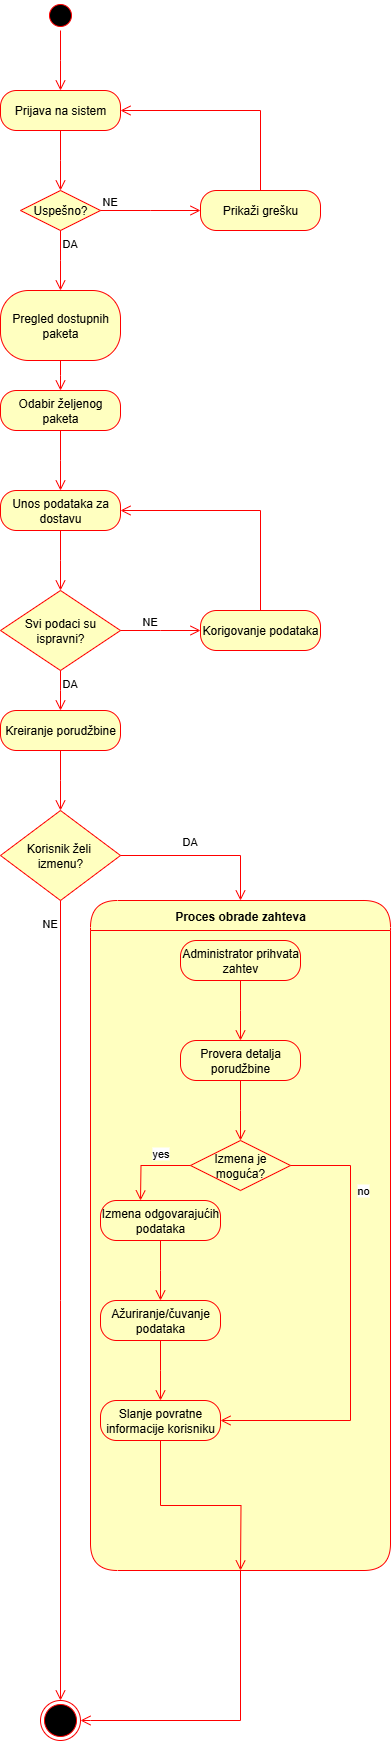

The diagram above was exported from draw.io. Its source (the exported page's mxGraphModel, read from the mxfile embedded in the PNG):
<mxGraphModel dx="1483" dy="1056" grid="1" gridSize="10" guides="1" tooltips="1" connect="1" arrows="1" fold="1" page="1" pageScale="1" pageWidth="827" pageHeight="1169" math="0" shadow="0">
  <root>
    <mxCell id="0" />
    <mxCell id="1" parent="0" />
    <mxCell id="3htCd6F4rnlMjq0S3QB5-1" value="" style="ellipse;html=1;shape=startState;fillColor=#000000;strokeColor=#ff0000;" parent="1" vertex="1">
      <mxGeometry x="285" y="30" width="30" height="30" as="geometry" />
    </mxCell>
    <mxCell id="3htCd6F4rnlMjq0S3QB5-2" value="" style="edgeStyle=orthogonalEdgeStyle;html=1;verticalAlign=bottom;endArrow=open;endSize=8;strokeColor=#ff0000;rounded=0;" parent="1" source="3htCd6F4rnlMjq0S3QB5-1" edge="1">
      <mxGeometry relative="1" as="geometry">
        <mxPoint x="300" y="120" as="targetPoint" />
      </mxGeometry>
    </mxCell>
    <mxCell id="3htCd6F4rnlMjq0S3QB5-3" value="Prijava na sistem" style="rounded=1;whiteSpace=wrap;html=1;arcSize=40;fontColor=#000000;fillColor=#ffffc0;strokeColor=#ff0000;" parent="1" vertex="1">
      <mxGeometry x="240" y="120" width="120" height="40" as="geometry" />
    </mxCell>
    <mxCell id="3htCd6F4rnlMjq0S3QB5-4" value="" style="edgeStyle=orthogonalEdgeStyle;html=1;verticalAlign=bottom;endArrow=open;endSize=8;strokeColor=#ff0000;rounded=0;" parent="1" source="3htCd6F4rnlMjq0S3QB5-3" edge="1">
      <mxGeometry relative="1" as="geometry">
        <mxPoint x="300" y="220" as="targetPoint" />
      </mxGeometry>
    </mxCell>
    <mxCell id="3htCd6F4rnlMjq0S3QB5-5" value="Uspešno?" style="rhombus;whiteSpace=wrap;html=1;fontColor=#000000;fillColor=#ffffc0;strokeColor=#ff0000;" parent="1" vertex="1">
      <mxGeometry x="260" y="220" width="80" height="40" as="geometry" />
    </mxCell>
    <mxCell id="3htCd6F4rnlMjq0S3QB5-6" value="NE" style="edgeStyle=orthogonalEdgeStyle;html=1;align=left;verticalAlign=bottom;endArrow=open;endSize=8;strokeColor=#ff0000;rounded=0;" parent="1" source="3htCd6F4rnlMjq0S3QB5-5" edge="1">
      <mxGeometry x="-1" relative="1" as="geometry">
        <mxPoint x="440" y="240" as="targetPoint" />
      </mxGeometry>
    </mxCell>
    <mxCell id="3htCd6F4rnlMjq0S3QB5-7" value="DA" style="edgeStyle=orthogonalEdgeStyle;html=1;align=left;verticalAlign=top;endArrow=open;endSize=8;strokeColor=#ff0000;rounded=0;" parent="1" source="3htCd6F4rnlMjq0S3QB5-5" edge="1">
      <mxGeometry x="-1" relative="1" as="geometry">
        <mxPoint x="300" y="320" as="targetPoint" />
      </mxGeometry>
    </mxCell>
    <mxCell id="3htCd6F4rnlMjq0S3QB5-8" value="Prikaži grešku" style="rounded=1;whiteSpace=wrap;html=1;arcSize=40;fontColor=#000000;fillColor=#ffffc0;strokeColor=#ff0000;" parent="1" vertex="1">
      <mxGeometry x="440" y="220" width="120" height="40" as="geometry" />
    </mxCell>
    <mxCell id="3htCd6F4rnlMjq0S3QB5-12" value="Pregled dostupnih paketa" style="rounded=1;whiteSpace=wrap;html=1;arcSize=40;fontColor=#000000;fillColor=#ffffc0;strokeColor=#ff0000;" parent="1" vertex="1">
      <mxGeometry x="240" y="320" width="120" height="70" as="geometry" />
    </mxCell>
    <mxCell id="3htCd6F4rnlMjq0S3QB5-13" value="" style="edgeStyle=orthogonalEdgeStyle;html=1;verticalAlign=bottom;endArrow=open;endSize=8;strokeColor=#ff0000;rounded=0;" parent="1" source="3htCd6F4rnlMjq0S3QB5-12" edge="1">
      <mxGeometry relative="1" as="geometry">
        <mxPoint x="300" y="420" as="targetPoint" />
      </mxGeometry>
    </mxCell>
    <mxCell id="3htCd6F4rnlMjq0S3QB5-14" value="Odabir željenog paketa" style="rounded=1;whiteSpace=wrap;html=1;arcSize=40;fontColor=#000000;fillColor=#ffffc0;strokeColor=#ff0000;" parent="1" vertex="1">
      <mxGeometry x="240" y="420" width="120" height="40" as="geometry" />
    </mxCell>
    <mxCell id="3htCd6F4rnlMjq0S3QB5-15" value="" style="edgeStyle=orthogonalEdgeStyle;html=1;verticalAlign=bottom;endArrow=open;endSize=8;strokeColor=#ff0000;rounded=0;" parent="1" source="3htCd6F4rnlMjq0S3QB5-14" edge="1">
      <mxGeometry relative="1" as="geometry">
        <mxPoint x="300" y="520" as="targetPoint" />
      </mxGeometry>
    </mxCell>
    <mxCell id="3htCd6F4rnlMjq0S3QB5-16" value="Unos podataka za dostavu" style="rounded=1;whiteSpace=wrap;html=1;arcSize=40;fontColor=#000000;fillColor=#ffffc0;strokeColor=#ff0000;" parent="1" vertex="1">
      <mxGeometry x="240" y="520" width="120" height="40" as="geometry" />
    </mxCell>
    <mxCell id="3htCd6F4rnlMjq0S3QB5-17" value="" style="edgeStyle=orthogonalEdgeStyle;html=1;verticalAlign=bottom;endArrow=open;endSize=8;strokeColor=#ff0000;rounded=0;" parent="1" source="3htCd6F4rnlMjq0S3QB5-16" edge="1">
      <mxGeometry relative="1" as="geometry">
        <mxPoint x="300" y="620" as="targetPoint" />
      </mxGeometry>
    </mxCell>
    <mxCell id="3htCd6F4rnlMjq0S3QB5-18" value="Svi podaci su ispravni?" style="rhombus;whiteSpace=wrap;html=1;fontColor=#000000;fillColor=#ffffc0;strokeColor=#ff0000;" parent="1" vertex="1">
      <mxGeometry x="240" y="620" width="120" height="80" as="geometry" />
    </mxCell>
    <mxCell id="3htCd6F4rnlMjq0S3QB5-19" value="NE" style="edgeStyle=orthogonalEdgeStyle;html=1;align=left;verticalAlign=bottom;endArrow=open;endSize=8;strokeColor=#ff0000;rounded=0;" parent="1" source="3htCd6F4rnlMjq0S3QB5-18" edge="1">
      <mxGeometry x="-0.5031" relative="1" as="geometry">
        <mxPoint x="440" y="660" as="targetPoint" />
        <mxPoint as="offset" />
      </mxGeometry>
    </mxCell>
    <mxCell id="3htCd6F4rnlMjq0S3QB5-20" value="DA" style="edgeStyle=orthogonalEdgeStyle;html=1;align=left;verticalAlign=top;endArrow=open;endSize=8;strokeColor=#ff0000;rounded=0;" parent="1" source="3htCd6F4rnlMjq0S3QB5-18" edge="1">
      <mxGeometry x="-1" relative="1" as="geometry">
        <mxPoint x="300" y="740" as="targetPoint" />
      </mxGeometry>
    </mxCell>
    <mxCell id="3htCd6F4rnlMjq0S3QB5-21" value="Korigovanje podataka" style="rounded=1;whiteSpace=wrap;html=1;arcSize=40;fontColor=#000000;fillColor=#ffffc0;strokeColor=#ff0000;" parent="1" vertex="1">
      <mxGeometry x="440" y="640" width="120" height="40" as="geometry" />
    </mxCell>
    <mxCell id="3htCd6F4rnlMjq0S3QB5-22" value="" style="edgeStyle=orthogonalEdgeStyle;html=1;verticalAlign=bottom;endArrow=open;endSize=8;strokeColor=#ff0000;rounded=0;entryX=1;entryY=0.5;entryDx=0;entryDy=0;" parent="1" source="3htCd6F4rnlMjq0S3QB5-21" target="3htCd6F4rnlMjq0S3QB5-16" edge="1">
      <mxGeometry relative="1" as="geometry">
        <mxPoint x="500" y="740" as="targetPoint" />
        <Array as="points">
          <mxPoint x="500" y="540" />
        </Array>
      </mxGeometry>
    </mxCell>
    <mxCell id="3htCd6F4rnlMjq0S3QB5-23" value="" style="edgeStyle=orthogonalEdgeStyle;html=1;verticalAlign=bottom;endArrow=open;endSize=8;strokeColor=#ff0000;rounded=0;entryX=1;entryY=0.5;entryDx=0;entryDy=0;exitX=0.5;exitY=0;exitDx=0;exitDy=0;" parent="1" source="3htCd6F4rnlMjq0S3QB5-8" target="3htCd6F4rnlMjq0S3QB5-3" edge="1">
      <mxGeometry relative="1" as="geometry">
        <mxPoint x="360" y="130" as="targetPoint" />
        <mxPoint x="500" y="210" as="sourcePoint" />
        <Array as="points">
          <mxPoint x="500" y="140" />
        </Array>
      </mxGeometry>
    </mxCell>
    <mxCell id="3htCd6F4rnlMjq0S3QB5-24" value="Kreiranje porudžbine" style="rounded=1;whiteSpace=wrap;html=1;arcSize=40;fontColor=#000000;fillColor=#ffffc0;strokeColor=#ff0000;" parent="1" vertex="1">
      <mxGeometry x="240" y="740" width="120" height="40" as="geometry" />
    </mxCell>
    <mxCell id="3htCd6F4rnlMjq0S3QB5-25" value="" style="edgeStyle=orthogonalEdgeStyle;html=1;verticalAlign=bottom;endArrow=open;endSize=8;strokeColor=#ff0000;rounded=0;" parent="1" source="3htCd6F4rnlMjq0S3QB5-24" edge="1">
      <mxGeometry relative="1" as="geometry">
        <mxPoint x="300" y="840" as="targetPoint" />
      </mxGeometry>
    </mxCell>
    <mxCell id="3htCd6F4rnlMjq0S3QB5-26" value="Korisnik želi&amp;nbsp;&lt;div&gt;izmenu?&lt;/div&gt;" style="rhombus;whiteSpace=wrap;html=1;fontColor=#000000;fillColor=#ffffc0;strokeColor=#ff0000;" parent="1" vertex="1">
      <mxGeometry x="240" y="840" width="120" height="90" as="geometry" />
    </mxCell>
    <mxCell id="3htCd6F4rnlMjq0S3QB5-27" value="DA" style="edgeStyle=orthogonalEdgeStyle;html=1;align=left;verticalAlign=bottom;endArrow=open;endSize=8;strokeColor=#ff0000;rounded=0;entryX=0.5;entryY=0;entryDx=0;entryDy=0;" parent="1" source="3htCd6F4rnlMjq0S3QB5-26" target="3htCd6F4rnlMjq0S3QB5-29" edge="1">
      <mxGeometry x="-0.2727" y="5" relative="1" as="geometry">
        <mxPoint x="520" y="930" as="targetPoint" />
        <Array as="points">
          <mxPoint x="480" y="885" />
        </Array>
        <mxPoint as="offset" />
      </mxGeometry>
    </mxCell>
    <mxCell id="3htCd6F4rnlMjq0S3QB5-28" value="NE" style="edgeStyle=orthogonalEdgeStyle;html=1;align=left;verticalAlign=top;endArrow=open;endSize=8;strokeColor=#ff0000;rounded=0;" parent="1" source="3htCd6F4rnlMjq0S3QB5-26" edge="1">
      <mxGeometry x="-0.975" y="-20" relative="1" as="geometry">
        <mxPoint x="300" y="1730" as="targetPoint" />
        <mxPoint as="offset" />
      </mxGeometry>
    </mxCell>
    <mxCell id="3htCd6F4rnlMjq0S3QB5-29" value="Proces obrade zahteva" style="swimlane;fontStyle=1;align=center;verticalAlign=middle;childLayout=stackLayout;horizontal=1;startSize=30;horizontalStack=0;resizeParent=0;resizeLast=1;container=0;fontColor=#000000;collapsible=0;rounded=1;arcSize=30;strokeColor=#ff0000;fillColor=#ffffc0;swimlaneFillColor=#ffffc0;dropTarget=0;" parent="1" vertex="1">
      <mxGeometry x="330" y="930" width="300" height="670" as="geometry" />
    </mxCell>
    <mxCell id="3htCd6F4rnlMjq0S3QB5-31" value="" style="edgeStyle=orthogonalEdgeStyle;html=1;verticalAlign=bottom;endArrow=open;endSize=8;strokeColor=#ff0000;rounded=0;" parent="1" source="3htCd6F4rnlMjq0S3QB5-29" edge="1">
      <mxGeometry relative="1" as="geometry">
        <mxPoint x="320" y="1750" as="targetPoint" />
        <Array as="points">
          <mxPoint x="480" y="1750" />
          <mxPoint x="330" y="1750" />
        </Array>
      </mxGeometry>
    </mxCell>
    <mxCell id="3htCd6F4rnlMjq0S3QB5-32" value="Administrator prihvata zahtev" style="rounded=1;whiteSpace=wrap;html=1;arcSize=40;fontColor=#000000;fillColor=#ffffc0;strokeColor=#ff0000;" parent="1" vertex="1">
      <mxGeometry x="420" y="970" width="120" height="40" as="geometry" />
    </mxCell>
    <mxCell id="3htCd6F4rnlMjq0S3QB5-33" value="" style="edgeStyle=orthogonalEdgeStyle;html=1;verticalAlign=bottom;endArrow=open;endSize=8;strokeColor=#ff0000;rounded=0;" parent="1" source="3htCd6F4rnlMjq0S3QB5-32" edge="1">
      <mxGeometry relative="1" as="geometry">
        <mxPoint x="480" y="1070" as="targetPoint" />
      </mxGeometry>
    </mxCell>
    <mxCell id="3htCd6F4rnlMjq0S3QB5-34" value="Provera detalja porudžbine" style="rounded=1;whiteSpace=wrap;html=1;arcSize=40;fontColor=#000000;fillColor=#ffffc0;strokeColor=#ff0000;" parent="1" vertex="1">
      <mxGeometry x="420" y="1070" width="120" height="40" as="geometry" />
    </mxCell>
    <mxCell id="3htCd6F4rnlMjq0S3QB5-35" value="" style="edgeStyle=orthogonalEdgeStyle;html=1;verticalAlign=bottom;endArrow=open;endSize=8;strokeColor=#ff0000;rounded=0;" parent="1" source="3htCd6F4rnlMjq0S3QB5-34" edge="1">
      <mxGeometry relative="1" as="geometry">
        <mxPoint x="480" y="1170" as="targetPoint" />
      </mxGeometry>
    </mxCell>
    <mxCell id="3htCd6F4rnlMjq0S3QB5-36" value="Izmena je moguća?" style="rhombus;whiteSpace=wrap;html=1;fontColor=#000000;fillColor=#ffffc0;strokeColor=#ff0000;" parent="1" vertex="1">
      <mxGeometry x="430" y="1170" width="100" height="50" as="geometry" />
    </mxCell>
    <mxCell id="3htCd6F4rnlMjq0S3QB5-37" value="no" style="edgeStyle=orthogonalEdgeStyle;html=1;align=left;verticalAlign=bottom;endArrow=open;endSize=8;strokeColor=#ff0000;rounded=0;" parent="1" source="3htCd6F4rnlMjq0S3QB5-36" edge="1">
      <mxGeometry x="-0.5789" y="5" relative="1" as="geometry">
        <mxPoint x="460" y="1450" as="targetPoint" />
        <Array as="points">
          <mxPoint x="590" y="1195" />
        </Array>
        <mxPoint as="offset" />
      </mxGeometry>
    </mxCell>
    <mxCell id="3htCd6F4rnlMjq0S3QB5-38" value="yes" style="edgeStyle=orthogonalEdgeStyle;html=1;align=left;verticalAlign=top;endArrow=open;endSize=8;strokeColor=#ff0000;rounded=0;" parent="1" source="3htCd6F4rnlMjq0S3QB5-36" edge="1">
      <mxGeometry x="-0.0533" y="-25" relative="1" as="geometry">
        <mxPoint x="380" y="1230" as="targetPoint" />
        <mxPoint as="offset" />
      </mxGeometry>
    </mxCell>
    <mxCell id="3htCd6F4rnlMjq0S3QB5-39" value="Izmena odgovarajućih podataka" style="rounded=1;whiteSpace=wrap;html=1;arcSize=40;fontColor=#000000;fillColor=#ffffc0;strokeColor=#ff0000;" parent="1" vertex="1">
      <mxGeometry x="340" y="1230" width="120" height="40" as="geometry" />
    </mxCell>
    <mxCell id="3htCd6F4rnlMjq0S3QB5-40" value="" style="edgeStyle=orthogonalEdgeStyle;html=1;verticalAlign=bottom;endArrow=open;endSize=8;strokeColor=#ff0000;rounded=0;" parent="1" source="3htCd6F4rnlMjq0S3QB5-39" edge="1">
      <mxGeometry relative="1" as="geometry">
        <mxPoint x="400" y="1330" as="targetPoint" />
      </mxGeometry>
    </mxCell>
    <mxCell id="3htCd6F4rnlMjq0S3QB5-41" value="Ažuriranje/čuvanje podataka" style="rounded=1;whiteSpace=wrap;html=1;arcSize=40;fontColor=#000000;fillColor=#ffffc0;strokeColor=#ff0000;" parent="1" vertex="1">
      <mxGeometry x="340" y="1330" width="120" height="40" as="geometry" />
    </mxCell>
    <mxCell id="3htCd6F4rnlMjq0S3QB5-42" value="" style="edgeStyle=orthogonalEdgeStyle;html=1;verticalAlign=bottom;endArrow=open;endSize=8;strokeColor=#ff0000;rounded=0;" parent="1" source="3htCd6F4rnlMjq0S3QB5-41" edge="1">
      <mxGeometry relative="1" as="geometry">
        <mxPoint x="400" y="1430" as="targetPoint" />
      </mxGeometry>
    </mxCell>
    <mxCell id="3htCd6F4rnlMjq0S3QB5-43" value="Slanje povratne informacije korisniku" style="rounded=1;whiteSpace=wrap;html=1;arcSize=40;fontColor=#000000;fillColor=#ffffc0;strokeColor=#ff0000;" parent="1" vertex="1">
      <mxGeometry x="340" y="1430" width="120" height="40" as="geometry" />
    </mxCell>
    <mxCell id="3htCd6F4rnlMjq0S3QB5-44" value="" style="edgeStyle=orthogonalEdgeStyle;html=1;verticalAlign=bottom;endArrow=open;endSize=8;strokeColor=#ff0000;rounded=0;exitX=0.5;exitY=1;exitDx=0;exitDy=0;" parent="1" source="3htCd6F4rnlMjq0S3QB5-43" edge="1">
      <mxGeometry relative="1" as="geometry">
        <mxPoint x="480" y="1600" as="targetPoint" />
      </mxGeometry>
    </mxCell>
    <mxCell id="3htCd6F4rnlMjq0S3QB5-47" value="" style="ellipse;html=1;shape=endState;fillColor=#000000;strokeColor=#ff0000;" parent="1" vertex="1">
      <mxGeometry x="280" y="1730" width="40" height="40" as="geometry" />
    </mxCell>
  </root>
</mxGraphModel>